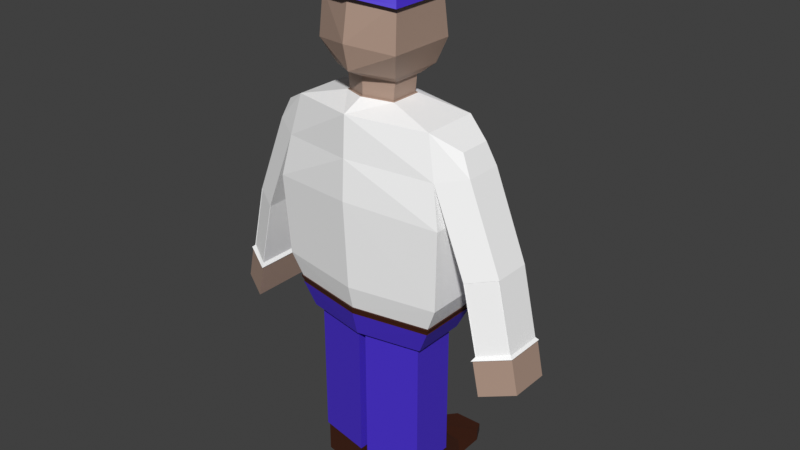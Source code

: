 # Source: Character.blend  (saved by Blender 2.93.20; exported with 4.5.12 LTS)
import bpy
from mathutils import Matrix  # noqa: F401  (used for matrix-valued properties, if any)

bpy.ops.wm.read_factory_settings(use_empty=True)
scene = bpy.context.scene
scene.name = 'Main Scene'

# ---- collections
col_main_collection = bpy.data.collections.new('Main Collection'); scene.collection.children.link(col_main_collection)
col_camera = bpy.data.collections.new('Camera'); scene.collection.children.link(col_camera)

# ---- materials (node trees are filled in below, after node groups)
mat_pantsmaterial = bpy.data.materials.new('PantsMaterial')
mat_skinmaterial = bpy.data.materials.new('SkinMaterial')
mat_shirteyematerial = bpy.data.materials.new('ShirtEyeMaterial')
mat_pupilmouthmaterial = bpy.data.materials.new('PupilMouthMaterial')
mat_lipshoebeltmaterial = bpy.data.materials.new('LipShoeBeltMaterial')
mat_metalmaterial = bpy.data.materials.new('MetalMaterial')

# ---- material node trees
mat_pantsmaterial.use_nodes = True; mat_pantsmaterial.node_tree.nodes.clear()
_N = mat_pantsmaterial.node_tree.nodes; _L = mat_pantsmaterial.node_tree.links
n0 = _N.new('ShaderNodeBsdfPrincipled'); n0.name = 'Principled BSDF'; n0.location = (10, 300)
n0.distribution = 'GGX'
n0.subsurface_method = 'BURLEY'
n0.inputs[0].default_value = (0.06962, 0.03054, 0.6333, 1.0)
n0.inputs[3].default_value = 1.45
n0.inputs[27].default_value = (0.0, 0.0, 0.0, 1.0)
n0.inputs[28].default_value = 1.0
n1 = _N.new('ShaderNodeOutputMaterial'); n1.name = 'Material Output'; n1.location = (300, 300)
_L.new(n0.outputs[0], n1.inputs[0])
n1.is_active_output = True
mat_skinmaterial.use_nodes = True; mat_skinmaterial.node_tree.nodes.clear()
_N = mat_skinmaterial.node_tree.nodes; _L = mat_skinmaterial.node_tree.links
n0 = _N.new('ShaderNodeBsdfPrincipled'); n0.name = 'Principled BSDF'; n0.location = (10, 300)
n0.distribution = 'GGX'
n0.subsurface_method = 'BURLEY'
n0.inputs[0].default_value = (0.4341, 0.3016, 0.2356, 1.0)
n0.inputs[3].default_value = 1.45
n0.inputs[27].default_value = (0.0, 0.0, 0.0, 1.0)
n0.inputs[28].default_value = 1.0
n1 = _N.new('ShaderNodeOutputMaterial'); n1.name = 'Material Output'; n1.location = (300, 300)
_L.new(n0.outputs[0], n1.inputs[0])
n1.is_active_output = True
mat_shirteyematerial.use_nodes = True; mat_shirteyematerial.node_tree.nodes.clear()
_N = mat_shirteyematerial.node_tree.nodes; _L = mat_shirteyematerial.node_tree.links
n0 = _N.new('ShaderNodeBsdfPrincipled'); n0.name = 'Principled BSDF'; n0.location = (10, 300)
n0.distribution = 'GGX'
n0.subsurface_method = 'BURLEY'
n0.inputs[0].default_value = (1.0, 1.0, 1.0, 1.0)
n0.inputs[2].default_value = 1.0
n0.inputs[3].default_value = 1.45
n0.inputs[13].default_value = 1.0
n0.inputs[27].default_value = (0.0, 0.0, 0.0, 1.0)
n0.inputs[28].default_value = 1.0
n1 = _N.new('ShaderNodeOutputMaterial'); n1.name = 'Material Output'; n1.location = (300, 300)
_L.new(n0.outputs[0], n1.inputs[0])
n1.is_active_output = True
mat_pupilmouthmaterial.use_nodes = True; mat_pupilmouthmaterial.node_tree.nodes.clear()
_N = mat_pupilmouthmaterial.node_tree.nodes; _L = mat_pupilmouthmaterial.node_tree.links
n0 = _N.new('ShaderNodeBsdfPrincipled'); n0.name = 'Principled BSDF'; n0.location = (10, 300)
n0.distribution = 'GGX'
n0.subsurface_method = 'BURLEY'
n0.inputs[0].default_value = (0.001989, 0.001989, 0.001989, 1.0)
n0.inputs[3].default_value = 1.45
n0.inputs[27].default_value = (0.0, 0.0, 0.0, 1.0)
n0.inputs[28].default_value = 1.0
n1 = _N.new('ShaderNodeOutputMaterial'); n1.name = 'Material Output'; n1.location = (300, 300)
_L.new(n0.outputs[0], n1.inputs[0])
n1.is_active_output = True
mat_lipshoebeltmaterial.use_nodes = True; mat_lipshoebeltmaterial.node_tree.nodes.clear()
_N = mat_lipshoebeltmaterial.node_tree.nodes; _L = mat_lipshoebeltmaterial.node_tree.links
n0 = _N.new('ShaderNodeBsdfPrincipled'); n0.name = 'Principled BSDF'; n0.location = (10, 300)
n0.distribution = 'GGX'
n0.subsurface_method = 'BURLEY'
n0.inputs[0].default_value = (0.0588, 0.01314, 0.003576, 1.0)
n0.inputs[3].default_value = 1.45
n0.inputs[27].default_value = (0.0, 0.0, 0.0, 1.0)
n0.inputs[28].default_value = 1.0
n1 = _N.new('ShaderNodeOutputMaterial'); n1.name = 'Material Output'; n1.location = (300, 300)
_L.new(n0.outputs[0], n1.inputs[0])
n1.is_active_output = True
mat_metalmaterial.use_nodes = True; mat_metalmaterial.node_tree.nodes.clear()
_N = mat_metalmaterial.node_tree.nodes; _L = mat_metalmaterial.node_tree.links
n0 = _N.new('ShaderNodeBsdfPrincipled'); n0.name = 'Principled BSDF'; n0.location = (10, 300)
n0.distribution = 'GGX'
n0.subsurface_method = 'BURLEY'
n0.inputs[1].default_value = 1.0
n0.inputs[2].default_value = 0.1409
n0.inputs[3].default_value = 1.45
n0.inputs[13].default_value = 1.0
n0.inputs[27].default_value = (0.0, 0.0, 0.0, 1.0)
n0.inputs[28].default_value = 1.0
n1 = _N.new('ShaderNodeOutputMaterial'); n1.name = 'Material Output'; n1.location = (300, 300)
_L.new(n0.outputs[0], n1.inputs[0])
n1.is_active_output = True

# ---- world
world_world = bpy.data.worlds.new('World'); scene.world = world_world
world_world.use_nodes = True; world_world.node_tree.nodes.clear()
_N = world_world.node_tree.nodes; _L = world_world.node_tree.links
n0 = _N.new('ShaderNodeOutputWorld'); n0.name = 'World Output'; n0.location = (300, 300)
n1 = _N.new('ShaderNodeBackground'); n1.name = 'Background'; n1.location = (10, 300)
n1.inputs[0].default_value = (0.05088, 0.05088, 0.05088, 1.0)
_L.new(n1.outputs[0], n0.inputs[0])
n0.is_active_output = True
world_world.color = (0.05088, 0.05088, 0.05088)
world_world.use_sun_shadow = False
world_world.sun_shadow_jitter_overblur = 0.0

# ---- meshes
me_cube = bpy.data.meshes.new('Cube')
me_cube.from_pydata([(1.045, -0.1565, -0.07587), (1.045, -1.037, -0.07587), (0.7238, -0.9003, -1.62), (0.7238, -0.2903, -1.62), (0.0, -1.037, -1.62), (0.0, -0.1422, -1.62), (0.0, -1.037, -1.62), (0.0, -0.1422, -1.62), (0.7238, -0.9003, -1.62), (0.7238, -0.2903, -1.62), (0.06235, -0.2186, -3.627), (0.06235, -0.9616, -3.627), (0.6614, -0.8486, -3.627), (0.6614, -0.3412, -3.627), (0.6614, -0.3412, -3.286), (0.06235, -0.2186, -3.286), (0.6614, -0.8486, -3.27), (0.06235, -0.9616, -3.27), (0.6137, 0.3779, -3.613), (0.1004, 0.3739, -3.613), (0.6137, 0.3779, -3.486), (0.1004, 0.3739, -3.486), (0.9469, -0.2125, 0.3895), (0.9469, -0.9804, 0.3895), (0.0, -0.3625, 1.022), (0.3087, -0.4276, 0.9901), (0.3087, -0.7958, 0.9901), (0.0, -0.94, 1.022), (0.0, -0.3625, 1.244), (0.3316, -0.4276, 1.212), (0.3316, -0.7958, 1.212), (0.0, -0.94, 1.244), (0.0, -0.1048, 1.249), (0.3706, -0.2317, 1.271), (0.3734, -0.8608, 1.271), (0.0, -1.117, 1.333), (0.0, -0.1004, 1.619), (0.3417, -0.1734, 1.724), (0.4838, -0.9878, 1.55), (0.0, -1.182, 1.619), (0.0, -0.1198, 2.097), (0.3304, -0.2008, 1.992), (0.462, -0.9441, 2.037), (0.0, -1.099, 2.097), (0.0, -1.044, 2.244), (0.4448, -0.2745, 2.165), (0.0, -0.1589, 2.244), (0.4448, -0.9291, 2.165), (1.489, -0.188, -1.387), (1.489, -1.005, -1.387), (1.833, -0.3682, -1.315), (1.833, -0.8245, -1.315), (1.549, -0.188, -1.676), (1.549, -1.005, -1.676), (1.893, -0.3682, -1.605), (1.893, -0.8245, -1.605), (1.569, -0.188, -1.772), (1.569, -1.005, -1.772), (1.913, -0.3682, -1.7), (1.913, -0.8245, -1.7), (0.0, -0.0303, 2.077), (0.51, -0.177, 2.006), (0.51, -1.008, 2.006), (0.0, -1.192, 2.077), (0.0, -0.2875, 2.41), (0.3796, -0.3721, 2.324), (0.3796, -0.8505, 2.324), (0.0, -0.8968, 2.41), (0.0, -0.09461, 2.161), (0.4774, -0.9684, 2.085), (0.0, -1.118, 2.161), (0.4774, -0.2258, 2.085), (0.0, -1.155, 2.119), (0.4937, -0.2014, 2.045), (0.4937, -0.9881, 2.045), (0.0, 0.4611, 2.038), (0.4366, 0.2285, 2.006), (0.4203, 0.2041, 2.045), (0.0, 0.4289, 2.079), (0.0, 0.3968, 2.121), (0.404, 0.1797, 2.085), (0.4838, -0.1893, 1.55), (0.07262, -0.09233, 1.762), (0.462, -0.2436, 2.037), (0.122, -0.1372, 1.809), (0.0719, -0.1341, 2.025), (0.1209, -0.1632, 1.957), (0.2765, -0.1862, 1.787), (0.2708, -0.1994, 1.938), (0.0, -0.1144, 1.448), (0.2599, -0.1385, 1.473), (0.0, -0.1135, 1.378), (0.2405, -0.1458, 1.425), (0.0, -0.127, 1.449), (0.2583, -0.1512, 1.474), (0.0, -0.1261, 1.379), (0.2389, -0.1584, 1.426), (0.06624, -0.1137, 1.76), (0.06551, -0.1555, 2.022), (0.3353, -0.1947, 1.721), (0.324, -0.2222, 1.989), (0.124, -0.1307, 1.81), (0.1229, -0.1566, 1.958), (0.2785, -0.1797, 1.788), (0.2728, -0.1928, 1.939), (1.045, -0.1565, -0.07587), (1.045, -1.037, -0.07587), (0.0, -1.037, -1.62), (0.9469, -0.2125, 0.3895), (0.9469, -0.9804, 0.3895), (0.7238, -0.9003, -1.62), (0.7238, -0.2903, -1.62), (0.0, -0.1422, -1.62), (1.326, -0.9804, -0.557), (1.625, -0.8109, -0.49), (1.501, -0.2125, -1.335), (1.501, -0.9804, -1.335), (1.799, -0.3819, -1.268), (1.799, -0.8109, -1.268), (0.0, -0.3625, 1.022), (0.3087, -0.4276, 0.9901), (0.3087, -0.7958, 0.9901), (0.0, -0.94, 1.022), (1.478, -0.1676, -1.377), (1.478, -1.025, -1.377), (1.839, -0.3568, -1.302), (1.839, -0.836, -1.302), (0.0, -0.03652, -1.276), (0.0, -0.05247, -1.344), (0.8727, -0.2274, -1.321), (0.8919, -0.2222, -1.299), (0.0, -1.101, -1.342), (-8.033e-09, -1.116, -1.278), (0.8475, -0.945, -1.342), (0.8763, -0.9553, -1.278), (0.8763, -0.2363, -1.278), (0.8475, -0.2465, -1.342), (0.0, -0.06166, -1.278), (1.746e-09, -0.07689, -1.342), (0.0, -1.141, -1.276), (0.0, -1.125, -1.344), (0.8673, -0.9617, -1.344), (0.892, -0.9698, -1.299), (0.8974, -0.9725, -1.276), (0.02255, -1.126, -1.321), (0.0225, -1.132, -1.298), (0.8673, -0.2301, -1.344), (0.8974, -0.2195, -1.276), (0.02249, -0.05167, -1.322), (0.8726, -0.9644, -1.321), (0.02243, -0.0465, -1.298), (0.02347, -0.03718, -1.323), (0.02342, -0.03276, -1.303), (0.0, -0.03787, -1.342), (0.0, -0.02423, -1.284), (0.0, -0.3856, 1.031), (0.2836, -0.4452, 1.002), (0.2836, -0.7826, 1.002), (0.0, -0.9147, 1.031), (0.3046, -0.4452, 1.206), (0.0, -0.3856, 1.235), (0.3046, -0.7826, 1.206), (0.0, -0.9147, 1.235), (0.9484, -0.209, 0.3939), (1.047, -0.1525, -0.07557), (0.9484, -0.9837, 0.3939), (1.047, -1.041, -0.07557), (0.0, -0.1486, 0.9206), (0.8365, -0.2655, 0.8634), (1.047, -0.1525, -0.07557), (1.002, -0.1888, -1.008), (1.002, -1.004, -1.008), (0.8365, -0.9269, 0.8634), (1.047, -1.041, -0.07557), (0.0, -1.186, -1.008), (0.0, 0.00905, -1.008), (0.0, -1.186, 0.9206), (0.0, -1.239, 0.004275), (0.0, 0.06315, 0.004275), (0.9484, -0.209, 0.3939), (0.9484, -0.9837, 0.3939), (0.0, -1.213, 0.4624), (0.0, -0.04274, 0.4624), (1.138, -0.4115, 0.699), (1.138, -0.781, 0.699), (1.25, -0.3799, 0.4616), (1.25, -0.8127, 0.4616), (1.331, -0.209, -0.561), (1.331, -0.9837, -0.561), (1.632, -0.3799, -0.4934), (1.632, -0.8127, -0.4934), (1.507, -0.209, -1.346), (1.507, -0.9837, -1.346), (1.809, -0.3799, -1.279), (1.809, -0.8127, -1.279), (0.0, -0.3604, 1.032), (0.3045, -0.426, 1.0), (0.3045, -0.7975, 1.0), (0.0, -0.943, 1.032), (0.0, -0.05681, -1.288), (0.8771, -0.233, -1.288), (0.8771, -0.9585, -1.288), (0.0, -1.121, -1.288), (0.7434, -0.9175, -1.624), (0.7434, -0.2735, -1.624), (0.0, -1.062, -1.624), (0.0, -0.1171, -1.624), (0.04508, -0.1977, -1.624), (0.04508, -0.9822, -1.624), (0.6776, -0.8629, -1.624), (0.6776, -0.3272, -1.624), (0.04508, -0.1977, -2.566), (0.04508, -0.9822, -2.566), (0.6776, -0.8629, -2.566), (0.6776, -0.3272, -2.566), (0.04508, -0.1977, -3.271), (0.6776, -0.3272, -3.271), (0.6776, -0.8629, -3.255), (0.04508, -0.9822, -3.255), (0.7434, -0.9175, -1.624), (0.7434, -0.2735, -1.624), (0.0, -1.062, -1.624), (0.0, -0.1171, -1.624), (0.874, -0.2272, -1.35), (0.0, -0.04816, -1.35), (0.0, -1.13, -1.35), (0.874, -0.9646, -1.35), (0.5226, 0.5517, -3.619), (0.1888, 0.5491, -3.619), (0.5226, 0.5517, -3.522), (0.1888, 0.5491, -3.522), (0.6166, 0.02056, -3.62), (0.5967, 0.01833, -3.416), (0.1223, 0.07765, -3.416), (0.1024, 0.07542, -3.62)], [], [(2, 4, 6, 8), (5, 3, 9, 7), (3, 2, 8, 9), (7, 9, 204, 206), (133, 131, 225, 226), (111, 112, 222, 220), (232, 231, 18, 20), (8, 6, 205, 203), (14, 15, 215, 216), (107, 110, 219, 221), (10, 13, 12, 11), (14, 16, 12, 13), (16, 17, 11, 12), (17, 15, 10, 11), (16, 14, 216, 217), (9, 8, 203, 204), (110, 111, 220, 219), (17, 16, 217, 218), (19, 21, 230, 228), (233, 232, 20, 21), (234, 233, 21, 19), (231, 234, 19, 18), (48, 49, 124, 123), (3, 5, 112, 111), (1, 23, 109, 106), (4, 2, 110, 107), (22, 0, 105, 108), (2, 3, 111, 110), (23, 22, 108, 109), (26, 27, 122, 121), (0, 1, 106, 105), (28, 29, 159, 160), (49, 51, 126, 124), (25, 26, 121, 120), (30, 29, 33, 34), (30, 31, 162, 161), (26, 25, 156, 157), (34, 33, 81, 38), (31, 30, 34, 35), (29, 28, 32, 33), (38, 81, 83, 42), (35, 34, 38, 39), (81, 33, 92, 90), (69, 71, 45, 47), (39, 38, 42, 43), (41, 37, 99, 100), (83, 40, 60, 61), (43, 42, 62, 63), (42, 83, 61, 62), (48, 50, 54, 52), (50, 48, 123, 125), (24, 25, 120, 119), (51, 50, 125, 126), (52, 54, 58, 56), (49, 48, 52, 53), (51, 49, 53, 55), (50, 51, 55, 54), (57, 56, 58, 59), (53, 52, 56, 57), (55, 53, 57, 59), (54, 55, 59, 58), (44, 47, 66, 67), (65, 64, 67, 66), (45, 46, 64, 65), (47, 45, 65, 66), (71, 68, 46, 45), (70, 69, 47, 44), (72, 74, 69, 70), (68, 71, 80, 79), (74, 73, 71, 69), (62, 61, 73, 74), (73, 61, 76, 77), (63, 62, 74, 72), (77, 78, 79, 80), (76, 75, 78, 77), (71, 73, 77, 80), (61, 60, 75, 76), (82, 37, 81, 36), (37, 41, 83, 81), (41, 85, 40, 83), (85, 82, 36, 40), (87, 84, 101, 103), (85, 41, 100, 98), (37, 82, 97, 99), (82, 85, 98, 97), (90, 92, 96, 94), (33, 32, 91, 92), (36, 81, 90, 89), (96, 95, 93, 94), (89, 90, 94, 93), (92, 91, 95, 96), (86, 84, 97, 98), (84, 87, 99, 97), (87, 88, 100, 99), (88, 86, 98, 100), (103, 101, 102, 104), (88, 87, 103, 104), (84, 86, 102, 101), (86, 88, 104, 102), (106, 109, 180, 173), (108, 105, 169, 179), (22, 23, 165, 163), (117, 115, 191, 193), (118, 117, 193, 194), (129, 148, 150, 130), (1, 0, 164, 166), (115, 116, 192, 191), (134, 135, 200, 201), (23, 1, 166, 165), (0, 22, 163, 164), (132, 134, 201, 202), (121, 122, 198, 197), (105, 106, 173, 169), (120, 121, 197, 196), (109, 108, 179, 180), (115, 117, 125, 123), (113, 114, 190, 188), (114, 113, 116, 118), (119, 120, 196, 195), (114, 118, 194, 190), (135, 137, 199, 200), (116, 115, 123, 124), (118, 116, 124, 126), (117, 118, 126, 125), (15, 17, 218, 215), (138, 136, 223, 224), (116, 113, 188, 192), (136, 138, 128, 146), (137, 135, 147, 127), (131, 133, 141, 140), (136, 133, 226, 223), (144, 149, 142, 145), (149, 129, 130, 142), (133, 136, 146, 141), (135, 134, 143, 147), (134, 132, 139, 143), (145, 142, 143, 139), (144, 145, 139, 140), (148, 129, 146, 128), (142, 130, 147, 143), (130, 150, 127, 147), (148, 128, 153, 151), (129, 149, 141, 146), (149, 144, 140, 141), (152, 151, 153, 154), (150, 148, 151, 152), (127, 150, 152, 154), (157, 156, 159, 161), (158, 157, 161, 162), (156, 155, 160, 159), (27, 26, 157, 158), (25, 24, 155, 156), (29, 30, 161, 159), (164, 163, 165, 166), (182, 167, 168, 179), (179, 168, 183, 185), (170, 171, 201, 200), (168, 167, 195, 196), (180, 172, 176, 181), (171, 173, 177, 174), (170, 169, 173, 171), (175, 178, 169, 170), (171, 174, 202, 201), (173, 180, 181, 177), (178, 182, 179, 169), (185, 183, 184, 186), (168, 172, 184, 183), (180, 179, 187, 188), (172, 180, 186, 184), (187, 189, 193, 191), (186, 180, 188, 190), (179, 185, 189, 187), (185, 186, 190, 189), (188, 187, 191, 192), (189, 190, 194, 193), (176, 172, 197, 198), (172, 168, 196, 197), (175, 170, 200, 199), (207, 210, 214, 211), (209, 210, 204, 203), (208, 209, 203, 205), (210, 207, 206, 204), (207, 208, 205, 206), (210, 209, 213, 214), (208, 207, 211, 212), (209, 208, 212, 213), (212, 211, 215, 218), (213, 212, 218, 217), (214, 213, 217, 216), (211, 214, 216, 215), (224, 223, 220, 222), (223, 226, 219, 220), (226, 225, 221, 219), (230, 229, 227, 228), (18, 19, 228, 227), (21, 20, 229, 230), (20, 18, 227, 229), (13, 10, 234, 231), (10, 15, 233, 234), (15, 14, 232, 233), (14, 13, 231, 232)])
me_cube.polygons.foreach_set('material_index', [0, 0, 0, 0, 4, 0, 4, 0, 4, 0, 4, 4, 4, 4, 4, 0, 0, 4, 4, 4, 4, 4, 1, 0, 0, 0, 0, 0, 0, 1, 0, 0, 1, 1, 1, 1, 1, 1, 1, 0, 1, 1, 1, 0, 1, 2, 0, 0, 0, 1, 1, 1, 1, 1, 1, 1, 1, 1, 1, 1, 1, 0, 0, 0, 0, 0, 0, 0, 0, 0, 0, 0, 0, 0, 0, 0, 0, 1, 1, 1, 1, 3, 2, 2, 2, 4, 1, 1, 3, 4, 4, 2, 2, 2, 2, 3, 3, 3, 3, 0, 0, 0, 2, 2, 4, 0, 2, 4, 0, 0, 4, 1, 0, 1, 0, 2, 2, 2, 1, 2, 4, 2, 2, 2, 4, 4, 2, 4, 4, 4, 4, 4, 4, 4, 4, 4, 4, 4, 4, 4, 4, 4, 4, 4, 5, 4, 4, 1, 1, 1, 1, 1, 1, 2, 2, 2, 2, 2, 2, 2, 2, 2, 2, 2, 2, 2, 2, 2, 2, 2, 2, 2, 2, 2, 2, 2, 2, 2, 0, 0, 0, 0, 0, 0, 0, 0, 0, 0, 0, 0, 0, 0, 0, 4, 4, 4, 4, 4, 4, 4, 4])
_uv = me_cube.uv_layers.new(name='UVMap')
_uv.uv.foreach_set('vector', [0.375, 0.75, 0.375, 0.875, 0.375, 0.875, 0.375, 0.75, 0.375, 0.375, 0.375, 0.5, 0.375, 0.5, 0.375, 0.375, 0.375, 0.5, 0.375, 0.75, 0.375, 0.75, 0.375, 0.5, 0.375, 0.375, 0.375, 0.5, 0.375, 0.5, 0.375, 0.375, 0.375, 0.75, 0.375, 0.875, 0.375, 0.875, 0.375, 0.75, 0.375, 0.5, 0.375, 0.375, 0.375, 0.375, 0.375, 0.5, 0.3642, 0.5237, 0.3642, 0.5237, 0.3642, 0.5237, 0.3642, 0.5237, 0.375, 0.75, 0.375, 0.875, 0.375, 0.875, 0.375, 0.75, 0.3642, 0.5237, 0.2608, 0.5189, 0.2608, 0.5189, 0.3642, 0.5237, 0.375, 0.875, 0.375, 0.75, 0.375, 0.75, 0.375, 0.875, 0.2608, 0.5189, 0.3642, 0.5237, 0.3642, 0.7263, 0.2608, 0.7311, 0.3642, 0.5237, 0.3642, 0.7263, 0.3642, 0.7263, 0.3642, 0.5237, 0.3642, 0.7263, 0.2608, 0.7311, 0.2608, 0.7311, 0.3642, 0.7263, 0.2608, 0.7311, 0.2608, 0.5189, 0.2608, 0.5189, 0.2608, 0.7311, 0.3642, 0.7263, 0.3642, 0.5237, 0.3642, 0.5237, 0.3642, 0.7263, 0.375, 0.5, 0.375, 0.75, 0.375, 0.75, 0.375, 0.5, 0.375, 0.75, 0.375, 0.5, 0.375, 0.5, 0.375, 0.75, 0.2608, 0.7311, 0.3642, 0.7263, 0.3642, 0.7263, 0.2608, 0.7311, 0.2608, 0.5189, 0.2608, 0.5189, 0.2608, 0.5189, 0.2608, 0.5189, 0.2608, 0.5189, 0.3642, 0.5237, 0.3642, 0.5237, 0.2608, 0.5189, 0.2608, 0.5189, 0.2608, 0.5189, 0.2608, 0.5189, 0.2608, 0.5189, 0.3642, 0.5237, 0.2608, 0.5189, 0.2608, 0.5189, 0.3642, 0.5237, 0.5625, 0.5, 0.5625, 0.75, 0.5625, 0.75, 0.5625, 0.5, 0.375, 0.5, 0.375, 0.375, 0.375, 0.375, 0.375, 0.5, 0.5, 0.75, 0.5625, 0.75, 0.5625, 0.75, 0.5, 0.75, 0.375, 0.875, 0.375, 0.75, 0.375, 0.75, 0.375, 0.875, 0.5625, 0.5, 0.5, 0.5, 0.5, 0.5, 0.5625, 0.5, 0.375, 0.75, 0.375, 0.5, 0.375, 0.5, 0.375, 0.75, 0.5625, 0.75, 0.5625, 0.5, 0.5625, 0.5, 0.5625, 0.75, 0.625, 0.75, 0.625, 0.875, 0.625, 0.875, 0.625, 0.75, 0.5, 0.5, 0.5, 0.75, 0.5, 0.75, 0.5, 0.5, 0.625, 0.375, 0.625, 0.5, 0.625, 0.5, 0.625, 0.375, 0.5625, 0.75, 0.5625, 0.75, 0.5625, 0.75, 0.5625, 0.75, 0.625, 0.5, 0.625, 0.75, 0.625, 0.75, 0.625, 0.5, 0.625, 0.75, 0.625, 0.5, 0.625, 0.5, 0.625, 0.75, 0.625, 0.75, 0.625, 0.875, 0.625, 0.875, 0.625, 0.75, 0.625, 0.75, 0.625, 0.5, 0.625, 0.5, 0.625, 0.75, 0.625, 0.75, 0.625, 0.5, 0.625, 0.5, 0.625, 0.75, 0.625, 0.875, 0.625, 0.75, 0.625, 0.75, 0.625, 0.875, 0.625, 0.5, 0.625, 0.375, 0.625, 0.375, 0.625, 0.5, 0.625, 0.75, 0.625, 0.5, 0.625, 0.5, 0.625, 0.75, 0.625, 0.875, 0.625, 0.75, 0.625, 0.75, 0.625, 0.875, 0.625, 0.5, 0.625, 0.5, 0.625, 0.5, 0.625, 0.5, 0.625, 0.75, 0.625, 0.5, 0.625, 0.5, 0.625, 0.75, 0.625, 0.875, 0.625, 0.75, 0.625, 0.75, 0.625, 0.875, 0.625, 0.472, 0.625, 0.4726, 0.625, 0.4726, 0.625, 0.472, 0.625, 0.5, 0.625, 0.375, 0.625, 0.375, 0.625, 0.5, 0.625, 0.875, 0.625, 0.75, 0.625, 0.75, 0.625, 0.875, 0.625, 0.75, 0.625, 0.5, 0.625, 0.5, 0.625, 0.75, 0.5625, 0.5, 0.5625, 0.5, 0.5625, 0.5, 0.5625, 0.5, 0.5625, 0.5, 0.5625, 0.5, 0.5625, 0.5, 0.5625, 0.5, 0.625, 0.375, 0.625, 0.5, 0.625, 0.5, 0.625, 0.375, 0.5625, 0.75, 0.5625, 0.5, 0.5625, 0.5, 0.5625, 0.75, 0.5625, 0.5, 0.5625, 0.5, 0.5625, 0.5, 0.5625, 0.5, 0.5625, 0.75, 0.5625, 0.5, 0.5625, 0.5, 0.5625, 0.75, 0.5625, 0.75, 0.5625, 0.75, 0.5625, 0.75, 0.5625, 0.75, 0.5625, 0.5, 0.5625, 0.75, 0.5625, 0.75, 0.5625, 0.5, 0.5625, 0.75, 0.5625, 0.5, 0.5625, 0.5, 0.5625, 0.75, 0.5625, 0.75, 0.5625, 0.5, 0.5625, 0.5, 0.5625, 0.75, 0.5625, 0.75, 0.5625, 0.75, 0.5625, 0.75, 0.5625, 0.75, 0.5625, 0.5, 0.5625, 0.75, 0.5625, 0.75, 0.5625, 0.5, 0.625, 0.875, 0.625, 0.75, 0.625, 0.75, 0.625, 0.875, 0.625, 0.5, 0.75, 0.5, 0.75, 0.75, 0.625, 0.75, 0.625, 0.5, 0.625, 0.375, 0.625, 0.375, 0.625, 0.5, 0.625, 0.75, 0.625, 0.5, 0.625, 0.5, 0.625, 0.75, 0.625, 0.5, 0.625, 0.375, 0.625, 0.375, 0.625, 0.5, 0.625, 0.875, 0.625, 0.75, 0.625, 0.75, 0.625, 0.875, 0.625, 0.875, 0.625, 0.75, 0.625, 0.75, 0.625, 0.875, 0.625, 0.375, 0.625, 0.5, 0.625, 0.5, 0.625, 0.375, 0.625, 0.75, 0.625, 0.5, 0.625, 0.5, 0.625, 0.75, 0.625, 0.75, 0.625, 0.5, 0.625, 0.5, 0.625, 0.75, 0.625, 0.5, 0.625, 0.5, 0.625, 0.5, 0.625, 0.5, 0.625, 0.875, 0.625, 0.75, 0.625, 0.75, 0.625, 0.875, 0.625, 0.5, 0.625, 0.375, 0.625, 0.375, 0.625, 0.5, 0.625, 0.5, 0.625, 0.375, 0.625, 0.375, 0.625, 0.5, 0.625, 0.5, 0.625, 0.5, 0.625, 0.5, 0.625, 0.5, 0.625, 0.5, 0.625, 0.375, 0.625, 0.375, 0.625, 0.5, 0.625, 0.4023, 0.625, 0.4726, 0.625, 0.5, 0.625, 0.375, 0.625, 0.4726, 0.625, 0.472, 0.625, 0.5, 0.625, 0.5, 0.625, 0.472, 0.625, 0.4029, 0.625, 0.375, 0.625, 0.5, 0.625, 0.4029, 0.625, 0.4023, 0.625, 0.375, 0.625, 0.375, 0.625, 0.4578, 0.625, 0.417, 0.625, 0.417, 0.625, 0.4578, 0.625, 0.4029, 0.625, 0.472, 0.625, 0.472, 0.625, 0.4029, 0.625, 0.4726, 0.625, 0.4023, 0.625, 0.4023, 0.625, 0.4726, 0.625, 0.4023, 0.625, 0.4029, 0.625, 0.4029, 0.625, 0.4023, 0.625, 0.5, 0.625, 0.5, 0.625, 0.5, 0.625, 0.5, 0.625, 0.5, 0.625, 0.375, 0.625, 0.375, 0.625, 0.5, 0.625, 0.375, 0.625, 0.5, 0.625, 0.5, 0.625, 0.375, 0.625, 0.5, 0.625, 0.375, 0.625, 0.375, 0.625, 0.5, 0.625, 0.375, 0.625, 0.5, 0.625, 0.5, 0.625, 0.375, 0.625, 0.5, 0.625, 0.375, 0.625, 0.375, 0.625, 0.5, 0.625, 0.4176, 0.625, 0.417, 0.625, 0.4023, 0.625, 0.4029, 0.625, 0.417, 0.625, 0.4578, 0.625, 0.4726, 0.625, 0.4023, 0.625, 0.4578, 0.625, 0.4573, 0.625, 0.472, 0.625, 0.4726, 0.625, 0.4573, 0.625, 0.4176, 0.625, 0.4029, 0.625, 0.472, 0.625, 0.4578, 0.625, 0.417, 0.625, 0.4176, 0.625, 0.4573, 0.625, 0.4573, 0.625, 0.4578, 0.625, 0.4578, 0.625, 0.4573, 0.625, 0.417, 0.625, 0.4176, 0.625, 0.4176, 0.625, 0.417, 0.625, 0.4176, 0.625, 0.4573, 0.625, 0.4573, 0.625, 0.4176, 0.5, 0.75, 0.5625, 0.75, 0.5625, 0.75, 0.5, 0.75, 0.5625, 0.5, 0.5, 0.5, 0.5, 0.5, 0.5625, 0.5, 0.5625, 0.5, 0.5625, 0.75, 0.5625, 0.75, 0.5625, 0.5, 0.5625, 0.5, 0.5625, 0.5, 0.5625, 0.5, 0.5625, 0.5, 0.5625, 0.75, 0.5625, 0.5, 0.5625, 0.5, 0.5625, 0.75, 0.375, 0.5002, 0.375, 0.3782, 0.375, 0.3782, 0.375, 0.5006, 0.5, 0.75, 0.5, 0.5, 0.5, 0.5, 0.5, 0.75, 0.5625, 0.5, 0.5625, 0.75, 0.5625, 0.75, 0.5625, 0.5, 0.375, 0.75, 0.375, 0.5, 0.375, 0.5, 0.375, 0.75, 0.5625, 0.75, 0.5, 0.75, 0.5, 0.75, 0.5625, 0.75, 0.5, 0.5, 0.5625, 0.5, 0.5625, 0.5, 0.5, 0.5, 0.375, 0.875, 0.375, 0.75, 0.375, 0.75, 0.375, 0.875, 0.625, 0.75, 0.625, 0.875, 0.625, 0.875, 0.625, 0.75, 0.5, 0.5, 0.5, 0.75, 0.5, 0.75, 0.5, 0.5, 0.625, 0.5, 0.625, 0.75, 0.625, 0.75, 0.625, 0.5, 0.5625, 0.75, 0.5625, 0.5, 0.5625, 0.5, 0.5625, 0.75, 0.5625, 0.5, 0.5625, 0.5, 0.5625, 0.5, 0.5625, 0.5, 0.5625, 0.75, 0.5625, 0.75, 0.5625, 0.75, 0.5625, 0.75, 0.5625, 0.75, 0.5625, 0.75, 0.5625, 0.75, 0.5625, 0.75, 0.625, 0.375, 0.625, 0.5, 0.625, 0.5, 0.625, 0.375, 0.5625, 0.75, 0.5625, 0.75, 0.5625, 0.75, 0.5625, 0.75, 0.375, 0.5, 0.375, 0.375, 0.375, 0.375, 0.375, 0.5, 0.5625, 0.75, 0.5625, 0.5, 0.5625, 0.5, 0.5625, 0.75, 0.5625, 0.75, 0.5625, 0.75, 0.5625, 0.75, 0.5625, 0.75, 0.5625, 0.5, 0.5625, 0.75, 0.5625, 0.75, 0.5625, 0.5, 0.2608, 0.5189, 0.2608, 0.7311, 0.2608, 0.7311, 0.2608, 0.5189, 0.375, 0.375, 0.375, 0.5, 0.375, 0.5, 0.375, 0.375, 0.5625, 0.75, 0.5625, 0.75, 0.5625, 0.75, 0.5625, 0.75, 0.375, 0.5, 0.375, 0.375, 0.375, 0.375, 0.375, 0.5, 0.375, 0.375, 0.375, 0.5, 0.375, 0.5, 0.375, 0.375, 0.375, 0.875, 0.375, 0.75, 0.375, 0.75, 0.375, 0.875, 0.375, 0.5, 0.375, 0.75, 0.375, 0.75, 0.375, 0.5, 0.375, 0.8718, 0.375, 0.7506, 0.375, 0.7502, 0.375, 0.8718, 0.375, 0.7506, 0.375, 0.5002, 0.375, 0.5006, 0.375, 0.7502, 0.375, 0.75, 0.375, 0.5, 0.375, 0.5, 0.375, 0.75, 0.375, 0.5, 0.375, 0.75, 0.375, 0.75, 0.375, 0.5, 0.375, 0.75, 0.375, 0.875, 0.375, 0.875, 0.375, 0.75, 0.375, 0.8718, 0.375, 0.7502, 0.375, 0.75, 0.375, 0.875, 0.375, 0.8718, 0.375, 0.8718, 0.375, 0.875, 0.375, 0.875, 0.375, 0.3782, 0.375, 0.5002, 0.375, 0.5, 0.375, 0.375, 0.375, 0.7502, 0.375, 0.5006, 0.375, 0.5, 0.375, 0.75, 0.375, 0.5006, 0.375, 0.3782, 0.375, 0.375, 0.375, 0.5, 0.375, 0.3782, 0.375, 0.375, 0.375, 0.375, 0.375, 0.3782, 0.375, 0.5002, 0.375, 0.7506, 0.375, 0.75, 0.375, 0.5, 0.375, 0.7506, 0.375, 0.8718, 0.375, 0.875, 0.375, 0.75, 0.375, 0.3782, 0.375, 0.3782, 0.375, 0.375, 0.375, 0.375, 0.375, 0.3782, 0.375, 0.3782, 0.375, 0.3782, 0.375, 0.3782, 0.375, 0.375, 0.375, 0.3782, 0.375, 0.3782, 0.375, 0.375, 0.625, 0.75, 0.625, 0.5, 0.625, 0.5, 0.625, 0.75, 0.625, 0.875, 0.625, 0.75, 0.625, 0.75, 0.625, 0.875, 0.625, 0.5, 0.625, 0.375, 0.625, 0.375, 0.625, 0.5, 0.625, 0.875, 0.625, 0.75, 0.625, 0.75, 0.625, 0.875, 0.625, 0.5, 0.625, 0.375, 0.625, 0.375, 0.625, 0.5, 0.625, 0.5, 0.625, 0.75, 0.625, 0.75, 0.625, 0.5, 0.5, 0.5, 0.5625, 0.5, 0.5625, 0.75, 0.5, 0.75, 0.5625, 0.375, 0.625, 0.375, 0.625, 0.5, 0.5625, 0.5, 0.5625, 0.5, 0.625, 0.5, 0.625, 0.5, 0.5625, 0.5, 0.375, 0.5, 0.375, 0.75, 0.375, 0.75, 0.375, 0.5, 0.625, 0.5, 0.625, 0.375, 0.625, 0.375, 0.625, 0.5, 0.5625, 0.75, 0.625, 0.75, 0.625, 0.875, 0.5625, 0.875, 0.375, 0.75, 0.5, 0.75, 0.5, 0.875, 0.375, 0.875, 0.375, 0.5, 0.5, 0.5, 0.5, 0.75, 0.375, 0.75, 0.375, 0.375, 0.5, 0.375, 0.5, 0.5, 0.375, 0.5, 0.375, 0.75, 0.375, 0.875, 0.375, 0.875, 0.375, 0.75, 0.5, 0.75, 0.5625, 0.75, 0.5625, 0.875, 0.5, 0.875, 0.5, 0.375, 0.5625, 0.375, 0.5625, 0.5, 0.5, 0.5, 0.5625, 0.5, 0.625, 0.5, 0.625, 0.75, 0.5625, 0.75, 0.625, 0.5, 0.625, 0.75, 0.625, 0.75, 0.625, 0.5, 0.5625, 0.75, 0.5625, 0.5, 0.5625, 0.5, 0.5625, 0.75, 0.625, 0.75, 0.5625, 0.75, 0.5625, 0.75, 0.625, 0.75, 0.5625, 0.5, 0.5625, 0.5, 0.5625, 0.5, 0.5625, 0.5, 0.5625, 0.75, 0.5625, 0.75, 0.5625, 0.75, 0.5625, 0.75, 0.5625, 0.5, 0.5625, 0.5, 0.5625, 0.5, 0.5625, 0.5, 0.5625, 0.5, 0.5625, 0.75, 0.5625, 0.75, 0.5625, 0.5, 0.5625, 0.75, 0.5625, 0.5, 0.5625, 0.5, 0.5625, 0.75, 0.5625, 0.5, 0.5625, 0.75, 0.5625, 0.75, 0.5625, 0.5, 0.625, 0.875, 0.625, 0.75, 0.625, 0.75, 0.625, 0.875, 0.625, 0.75, 0.625, 0.5, 0.625, 0.5, 0.625, 0.75, 0.375, 0.375, 0.375, 0.5, 0.375, 0.5, 0.375, 0.375, 0.2608, 0.5189, 0.3642, 0.5237, 0.3642, 0.5237, 0.2608, 0.5189, 0.3642, 0.7263, 0.3642, 0.5237, 0.375, 0.5, 0.375, 0.75, 0.2608, 0.7311, 0.3642, 0.7263, 0.375, 0.75, 0.25, 0.75, 0.3642, 0.5237, 0.2608, 0.5189, 0.25, 0.5, 0.375, 0.5, 0.2608, 0.5189, 0.2608, 0.7311, 0.25, 0.75, 0.25, 0.5, 0.3642, 0.5237, 0.3642, 0.7263, 0.3642, 0.7263, 0.3642, 0.5237, 0.2608, 0.7311, 0.2608, 0.5189, 0.2608, 0.5189, 0.2608, 0.7311, 0.3642, 0.7263, 0.2608, 0.7311, 0.2608, 0.7311, 0.3642, 0.7263, 0.2608, 0.7311, 0.2608, 0.5189, 0.2608, 0.5189, 0.2608, 0.7311, 0.3642, 0.7263, 0.2608, 0.7311, 0.2608, 0.7311, 0.3642, 0.7263, 0.3642, 0.5237, 0.3642, 0.7263, 0.3642, 0.7263, 0.3642, 0.5237, 0.2608, 0.5189, 0.3642, 0.5237, 0.3642, 0.5237, 0.2608, 0.5189, 0.375, 0.375, 0.375, 0.5, 0.375, 0.5, 0.375, 0.375, 0.375, 0.5, 0.375, 0.75, 0.375, 0.75, 0.375, 0.5, 0.375, 0.75, 0.375, 0.875, 0.375, 0.875, 0.375, 0.75, 0.2608, 0.5189, 0.3642, 0.5237, 0.3642, 0.5237, 0.2608, 0.5189, 0.3642, 0.5237, 0.2608, 0.5189, 0.2608, 0.5189, 0.3642, 0.5237, 0.2608, 0.5189, 0.3642, 0.5237, 0.3642, 0.5237, 0.2608, 0.5189, 0.3642, 0.5237, 0.3642, 0.5237, 0.3642, 0.5237, 0.3642, 0.5237, 0.3642, 0.5237, 0.2608, 0.5189, 0.2608, 0.5189, 0.3642, 0.5237, 0.2608, 0.5189, 0.2608, 0.5189, 0.2608, 0.5189, 0.2608, 0.5189, 0.2608, 0.5189, 0.3642, 0.5237, 0.3642, 0.5237, 0.2608, 0.5189, 0.3642, 0.5237, 0.3642, 0.5237, 0.3642, 0.5237, 0.3642, 0.5237])
me_cube.materials.append(mat_pantsmaterial)
me_cube.materials.append(mat_skinmaterial)
me_cube.materials.append(mat_shirteyematerial)
me_cube.materials.append(mat_pupilmouthmaterial)
me_cube.materials.append(mat_lipshoebeltmaterial)
me_cube.materials.append(mat_metalmaterial)
me_cube.use_remesh_fix_poles = True
me_cube.use_remesh_preserve_attributes = False
me_cube.update()

# ---- objects
ob_cube = bpy.data.objects.new('Cube', me_cube)

# ---- transforms, parenting, visibility, modifiers, constraints
ob_cube.location = (0.0, 0.0, 0.0)
_m = ob_cube.modifiers.new('Mirror', 'MIRROR')
_m.use_clip = True

# ---- collection membership
col_main_collection.objects.link(ob_cube)

# ---- scene / render settings (as saved in the file)
scene.frame_start = 1; scene.frame_end = 250; scene.frame_set(1)
scene.render.engine = 'CYCLES'
scene.render.image_settings.file_format = 'FFMPEG'
scene.render.image_settings.color_mode = 'RGB'
scene.render.film_transparent = True
scene.render.use_motion_blur = True
scene.render.use_high_quality_normals = True
scene.cycles.feature_set = 'EXPERIMENTAL'
scene.cycles.preview_pause = True
scene.cycles.use_denoising = False
scene.cycles.samples = 64
scene.cycles.sampling_pattern = 'TABULATED_SOBOL'
scene.cycles.use_light_tree = False
scene.eevee.volumetric_tile_size = '2'
scene.eevee.use_volumetric_shadows = True
scene.eevee.use_gtao = True
scene.eevee.use_raytracing = True
scene.view_settings.view_transform = 'Standard'
bpy.context.view_layer.update()

# ---- added for rendering (the .blend has no active camera and no usable light): camera, sun
cam_auto = bpy.data.cameras.new('AutoCamera')
cam_auto.lens = 50.0
cam_auto.sensor_width = 36.0
cam_auto.clip_end = 1000.0
ob_auto_camera = bpy.data.objects.new('AutoCamera', cam_auto)
scene.collection.objects.link(ob_auto_camera)
ob_auto_camera.location = (6.8174, -8.52465, 4.84531)
ob_auto_camera.rotation_euler = (1.09748, -7.21219e-08, 0.694738)
scene.camera = ob_auto_camera
light_auto_sun = bpy.data.lights.new('AutoSun', 'SUN')
light_auto_sun.energy = 3.0
light_auto_sun.angle = 0.0523599
ob_auto_sun = bpy.data.objects.new('AutoSun', light_auto_sun)
scene.collection.objects.link(ob_auto_sun)
ob_auto_sun.rotation_euler = (0.872665, 0.174533, 0.523599)
bpy.context.view_layer.update()
